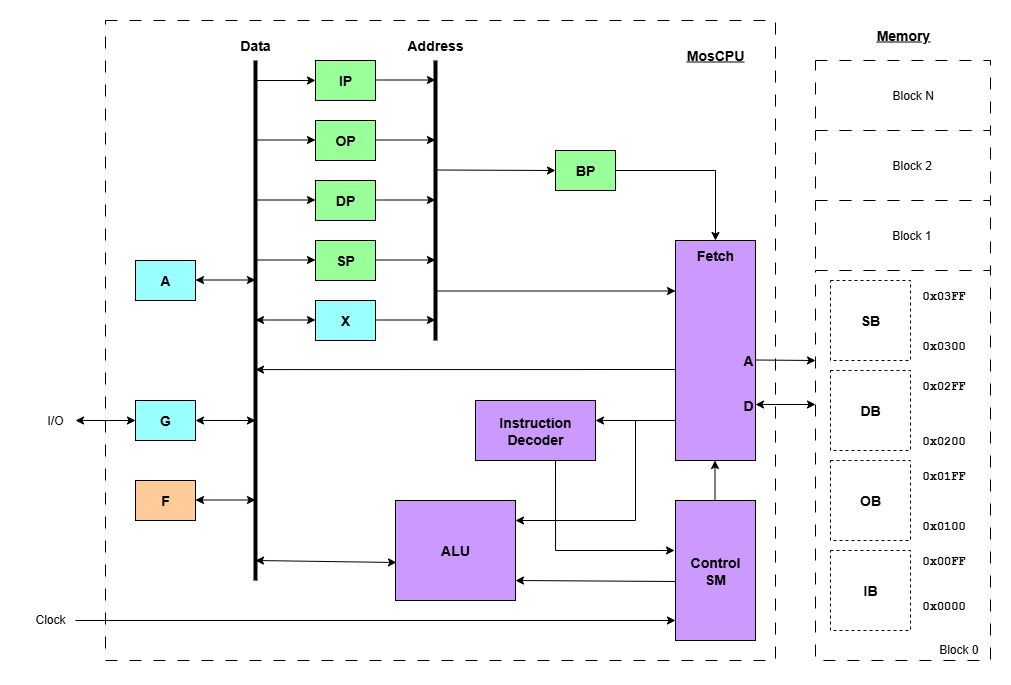

The diagram above was exported from draw.io. Its source (the exported page's mxGraphModel, read from the mxfile embedded in the PNG):
<mxGraphModel dx="1126" dy="748" grid="1" gridSize="10" guides="1" tooltips="1" connect="1" arrows="1" fold="1" page="1" pageScale="1" pageWidth="1100" pageHeight="850" math="0" shadow="0">
  <root>
    <mxCell id="0" />
    <mxCell id="1" parent="0" />
    <mxCell id="oadAJvdtq5aXfnNzyBwZ-5" value="" style="rounded=0;whiteSpace=wrap;html=1;dashed=1;dashPattern=12 12;" parent="1" vertex="1">
      <mxGeometry x="825" y="220" width="175" height="70" as="geometry" />
    </mxCell>
    <mxCell id="oadAJvdtq5aXfnNzyBwZ-6" value="" style="rounded=0;whiteSpace=wrap;html=1;dashed=1;dashPattern=12 12;" parent="1" vertex="1">
      <mxGeometry x="825" y="150" width="175" height="70" as="geometry" />
    </mxCell>
    <mxCell id="Fho4y9NvzUoqDBFK6mao-48" value="" style="rounded=0;whiteSpace=wrap;html=1;dashed=1;dashPattern=12 12;" parent="1" vertex="1">
      <mxGeometry x="825" y="290" width="175" height="390" as="geometry" />
    </mxCell>
    <mxCell id="Fho4y9NvzUoqDBFK6mao-47" value="" style="rounded=0;whiteSpace=wrap;html=1;dashed=1;dashPattern=12 12;" parent="1" vertex="1">
      <mxGeometry x="115" y="40" width="670" height="640" as="geometry" />
    </mxCell>
    <mxCell id="f6vRZK2oa4QjY8WZpOiV-4" value="&lt;font style=&quot;font-size: 14px;&quot;&gt;&lt;b&gt;IP&lt;/b&gt;&lt;/font&gt;" style="rounded=0;whiteSpace=wrap;html=1;fillColor=#99FF99;" parent="1" vertex="1">
      <mxGeometry x="325" y="80" width="60" height="40" as="geometry" />
    </mxCell>
    <mxCell id="f6vRZK2oa4QjY8WZpOiV-7" value="&lt;font style=&quot;font-size: 14px;&quot;&gt;&lt;b&gt;SB&lt;/b&gt;&lt;/font&gt;" style="rounded=0;whiteSpace=wrap;html=1;dashed=1;" parent="1" vertex="1">
      <mxGeometry x="840" y="300" width="80" height="80" as="geometry" />
    </mxCell>
    <mxCell id="f6vRZK2oa4QjY8WZpOiV-8" value="&lt;font style=&quot;font-size: 14px;&quot;&gt;&lt;b&gt;DB&lt;/b&gt;&lt;/font&gt;" style="rounded=0;whiteSpace=wrap;html=1;dashed=1;" parent="1" vertex="1">
      <mxGeometry x="840" y="390" width="80" height="80" as="geometry" />
    </mxCell>
    <mxCell id="f6vRZK2oa4QjY8WZpOiV-10" value="&lt;b style=&quot;font-family: &amp;quot;Courier New&amp;quot;;&quot;&gt;0x0000&lt;/b&gt;" style="text;html=1;align=left;verticalAlign=middle;whiteSpace=wrap;rounded=0;imageAlign=right;" parent="1" vertex="1">
      <mxGeometry x="930" y="610" width="60" height="30" as="geometry" />
    </mxCell>
    <mxCell id="f6vRZK2oa4QjY8WZpOiV-11" value="&lt;b style=&quot;font-family: &amp;quot;Courier New&amp;quot;;&quot;&gt;0x01FF&lt;/b&gt;" style="text;html=1;align=left;verticalAlign=middle;whiteSpace=wrap;rounded=0;imageAlign=right;" parent="1" vertex="1">
      <mxGeometry x="930" y="480" width="60" height="30" as="geometry" />
    </mxCell>
    <mxCell id="f6vRZK2oa4QjY8WZpOiV-12" value="&lt;b style=&quot;font-family: &amp;quot;Courier New&amp;quot;;&quot;&gt;0x0200&lt;/b&gt;" style="text;html=1;align=left;verticalAlign=middle;whiteSpace=wrap;rounded=0;imageAlign=right;" parent="1" vertex="1">
      <mxGeometry x="930" y="445" width="60" height="30" as="geometry" />
    </mxCell>
    <mxCell id="f6vRZK2oa4QjY8WZpOiV-13" value="&lt;b style=&quot;font-family: &amp;quot;Courier New&amp;quot;;&quot;&gt;0x02FF&lt;/b&gt;" style="text;html=1;align=left;verticalAlign=middle;whiteSpace=wrap;rounded=0;imageAlign=right;" parent="1" vertex="1">
      <mxGeometry x="930" y="390" width="60" height="30" as="geometry" />
    </mxCell>
    <mxCell id="f6vRZK2oa4QjY8WZpOiV-14" value="&lt;b style=&quot;font-family: &amp;quot;Courier New&amp;quot;;&quot;&gt;0x0300&lt;/b&gt;" style="text;html=1;align=left;verticalAlign=middle;whiteSpace=wrap;rounded=0;imageAlign=right;" parent="1" vertex="1">
      <mxGeometry x="930" y="350" width="60" height="30" as="geometry" />
    </mxCell>
    <mxCell id="f6vRZK2oa4QjY8WZpOiV-15" value="&lt;b style=&quot;font-family: &amp;quot;Courier New&amp;quot;;&quot;&gt;0x03FF&lt;/b&gt;" style="text;html=1;align=left;verticalAlign=middle;whiteSpace=wrap;rounded=0;imageAlign=right;" parent="1" vertex="1">
      <mxGeometry x="930" y="300" width="60" height="30" as="geometry" />
    </mxCell>
    <mxCell id="Fho4y9NvzUoqDBFK6mao-1" value="&lt;font style=&quot;font-size: 14px;&quot;&gt;&lt;b&gt;OP&lt;/b&gt;&lt;/font&gt;" style="rounded=0;whiteSpace=wrap;html=1;fillColor=#99FF99;" parent="1" vertex="1">
      <mxGeometry x="325" y="140" width="60" height="40" as="geometry" />
    </mxCell>
    <mxCell id="Fho4y9NvzUoqDBFK6mao-2" value="&lt;font style=&quot;font-size: 14px;&quot;&gt;&lt;b&gt;X&lt;/b&gt;&lt;/font&gt;" style="rounded=0;whiteSpace=wrap;html=1;fillColor=#99FFFF;" parent="1" vertex="1">
      <mxGeometry x="325" y="320" width="60" height="40" as="geometry" />
    </mxCell>
    <mxCell id="Fho4y9NvzUoqDBFK6mao-3" value="&lt;font style=&quot;font-size: 14px;&quot;&gt;&lt;b&gt;A&lt;/b&gt;&lt;/font&gt;" style="rounded=0;whiteSpace=wrap;html=1;fillColor=#99FFFF;" parent="1" vertex="1">
      <mxGeometry x="145" y="280" width="60" height="40" as="geometry" />
    </mxCell>
    <mxCell id="Fho4y9NvzUoqDBFK6mao-4" value="&lt;font style=&quot;font-size: 14px;&quot;&gt;&lt;b&gt;G&lt;/b&gt;&lt;/font&gt;" style="rounded=0;whiteSpace=wrap;html=1;fillColor=#99FFFF;" parent="1" vertex="1">
      <mxGeometry x="145" y="420" width="60" height="40" as="geometry" />
    </mxCell>
    <mxCell id="Fho4y9NvzUoqDBFK6mao-5" value="&lt;font style=&quot;font-size: 14px;&quot;&gt;&lt;b&gt;F&lt;/b&gt;&lt;/font&gt;" style="rounded=0;whiteSpace=wrap;html=1;fillColor=#FFCC99;" parent="1" vertex="1">
      <mxGeometry x="145" y="500" width="60" height="40" as="geometry" />
    </mxCell>
    <mxCell id="Fho4y9NvzUoqDBFK6mao-7" value="&lt;font style=&quot;font-size: 14px;&quot;&gt;&lt;b&gt;ALU&lt;/b&gt;&lt;/font&gt;" style="rounded=0;whiteSpace=wrap;html=1;fillColor=#CC99FF;" parent="1" vertex="1">
      <mxGeometry x="405" y="520" width="120" height="100" as="geometry" />
    </mxCell>
    <mxCell id="Fho4y9NvzUoqDBFK6mao-8" value="&lt;font style=&quot;font-size: 14px;&quot;&gt;&lt;b&gt;Instruction&lt;/b&gt;&lt;/font&gt;&lt;div&gt;&lt;font style=&quot;font-size: 14px;&quot;&gt;&lt;b&gt;Decoder&lt;/b&gt;&lt;/font&gt;&lt;/div&gt;" style="rounded=0;whiteSpace=wrap;html=1;fillColor=#CC99FF;" parent="1" vertex="1">
      <mxGeometry x="485" y="420" width="120" height="60" as="geometry" />
    </mxCell>
    <mxCell id="Fho4y9NvzUoqDBFK6mao-9" value="&lt;font style=&quot;font-size: 14px;&quot;&gt;&lt;b&gt;Fetch&lt;/b&gt;&lt;/font&gt;" style="rounded=0;whiteSpace=wrap;html=1;verticalAlign=top;fillColor=#CC99FF;" parent="1" vertex="1">
      <mxGeometry x="685" y="260" width="80" height="220" as="geometry" />
    </mxCell>
    <mxCell id="Fho4y9NvzUoqDBFK6mao-11" value="&lt;font style=&quot;font-size: 14px;&quot;&gt;&lt;b&gt;Control&lt;/b&gt;&lt;/font&gt;&lt;div&gt;&lt;font style=&quot;font-size: 14px;&quot;&gt;&lt;b&gt;SM&lt;/b&gt;&lt;/font&gt;&lt;/div&gt;" style="rounded=0;whiteSpace=wrap;html=1;fillColor=#CC99FF;" parent="1" vertex="1">
      <mxGeometry x="685" y="520" width="80" height="140" as="geometry" />
    </mxCell>
    <mxCell id="Fho4y9NvzUoqDBFK6mao-12" value="" style="endArrow=none;html=1;rounded=0;strokeWidth=4;" parent="1" edge="1">
      <mxGeometry width="50" height="50" relative="1" as="geometry">
        <mxPoint x="265" y="600" as="sourcePoint" />
        <mxPoint x="265" y="80" as="targetPoint" />
      </mxGeometry>
    </mxCell>
    <mxCell id="Fho4y9NvzUoqDBFK6mao-13" value="" style="endArrow=none;html=1;rounded=0;strokeWidth=4;" parent="1" edge="1">
      <mxGeometry width="50" height="50" relative="1" as="geometry">
        <mxPoint x="445" y="360" as="sourcePoint" />
        <mxPoint x="445" y="80" as="targetPoint" />
      </mxGeometry>
    </mxCell>
    <mxCell id="Fho4y9NvzUoqDBFK6mao-14" value="&lt;font style=&quot;font-size: 14px;&quot;&gt;&lt;b&gt;Data&lt;/b&gt;&lt;/font&gt;" style="text;html=1;align=center;verticalAlign=middle;whiteSpace=wrap;rounded=0;" parent="1" vertex="1">
      <mxGeometry x="235" y="50" width="60" height="30" as="geometry" />
    </mxCell>
    <mxCell id="Fho4y9NvzUoqDBFK6mao-15" value="&lt;font style=&quot;font-size: 14px;&quot;&gt;&lt;b&gt;Address&lt;/b&gt;&lt;/font&gt;" style="text;html=1;align=center;verticalAlign=middle;whiteSpace=wrap;rounded=0;" parent="1" vertex="1">
      <mxGeometry x="415" y="50" width="60" height="30" as="geometry" />
    </mxCell>
    <mxCell id="Fho4y9NvzUoqDBFK6mao-16" value="" style="endArrow=classic;html=1;rounded=0;entryX=0;entryY=0.5;entryDx=0;entryDy=0;" parent="1" target="f6vRZK2oa4QjY8WZpOiV-4" edge="1">
      <mxGeometry width="50" height="50" relative="1" as="geometry">
        <mxPoint x="265" y="100" as="sourcePoint" />
        <mxPoint x="315" y="50" as="targetPoint" />
      </mxGeometry>
    </mxCell>
    <mxCell id="Fho4y9NvzUoqDBFK6mao-17" value="" style="endArrow=classic;html=1;rounded=0;entryX=0;entryY=0.5;entryDx=0;entryDy=0;" parent="1" edge="1">
      <mxGeometry width="50" height="50" relative="1" as="geometry">
        <mxPoint x="265" y="159.5" as="sourcePoint" />
        <mxPoint x="325" y="159.5" as="targetPoint" />
      </mxGeometry>
    </mxCell>
    <mxCell id="Fho4y9NvzUoqDBFK6mao-19" value="" style="endArrow=classic;html=1;rounded=0;entryX=0;entryY=0.5;entryDx=0;entryDy=0;" parent="1" edge="1">
      <mxGeometry width="50" height="50" relative="1" as="geometry">
        <mxPoint x="385" y="99.5" as="sourcePoint" />
        <mxPoint x="445" y="99.5" as="targetPoint" />
      </mxGeometry>
    </mxCell>
    <mxCell id="Fho4y9NvzUoqDBFK6mao-20" value="" style="endArrow=classic;html=1;rounded=0;entryX=0;entryY=0.5;entryDx=0;entryDy=0;" parent="1" edge="1">
      <mxGeometry width="50" height="50" relative="1" as="geometry">
        <mxPoint x="385" y="159.5" as="sourcePoint" />
        <mxPoint x="445" y="159.5" as="targetPoint" />
      </mxGeometry>
    </mxCell>
    <mxCell id="Fho4y9NvzUoqDBFK6mao-21" value="" style="endArrow=classic;html=1;rounded=0;entryX=0;entryY=0.5;entryDx=0;entryDy=0;" parent="1" edge="1">
      <mxGeometry width="50" height="50" relative="1" as="geometry">
        <mxPoint x="385" y="339.5" as="sourcePoint" />
        <mxPoint x="445" y="339.5" as="targetPoint" />
      </mxGeometry>
    </mxCell>
    <mxCell id="Fho4y9NvzUoqDBFK6mao-22" value="" style="endArrow=classic;html=1;rounded=0;" parent="1" edge="1">
      <mxGeometry width="50" height="50" relative="1" as="geometry">
        <mxPoint x="445" y="310.5" as="sourcePoint" />
        <mxPoint x="685" y="310.5" as="targetPoint" />
      </mxGeometry>
    </mxCell>
    <mxCell id="Fho4y9NvzUoqDBFK6mao-23" value="&lt;font style=&quot;font-size: 14px;&quot;&gt;&lt;b&gt;A&lt;/b&gt;&lt;/font&gt;" style="text;html=1;align=right;verticalAlign=middle;whiteSpace=wrap;rounded=0;" parent="1" vertex="1">
      <mxGeometry x="705" y="365" width="60" height="30" as="geometry" />
    </mxCell>
    <mxCell id="Fho4y9NvzUoqDBFK6mao-24" value="&lt;font style=&quot;font-size: 14px;&quot;&gt;&lt;b&gt;D&lt;/b&gt;&lt;/font&gt;" style="text;html=1;align=right;verticalAlign=middle;whiteSpace=wrap;rounded=0;" parent="1" vertex="1">
      <mxGeometry x="705" y="410" width="60" height="30" as="geometry" />
    </mxCell>
    <mxCell id="Fho4y9NvzUoqDBFK6mao-25" value="" style="endArrow=classic;html=1;rounded=0;" parent="1" edge="1">
      <mxGeometry width="50" height="50" relative="1" as="geometry">
        <mxPoint x="765" y="379.5" as="sourcePoint" />
        <mxPoint x="825" y="380" as="targetPoint" />
      </mxGeometry>
    </mxCell>
    <mxCell id="Fho4y9NvzUoqDBFK6mao-26" value="" style="endArrow=classic;startArrow=classic;html=1;rounded=0;" parent="1" edge="1">
      <mxGeometry width="50" height="50" relative="1" as="geometry">
        <mxPoint x="765" y="424" as="sourcePoint" />
        <mxPoint x="825" y="424" as="targetPoint" />
      </mxGeometry>
    </mxCell>
    <mxCell id="Fho4y9NvzUoqDBFK6mao-30" value="" style="endArrow=classic;startArrow=classic;html=1;rounded=0;" parent="1" edge="1">
      <mxGeometry width="50" height="50" relative="1" as="geometry">
        <mxPoint x="205" y="299.5" as="sourcePoint" />
        <mxPoint x="265" y="299.5" as="targetPoint" />
      </mxGeometry>
    </mxCell>
    <mxCell id="Fho4y9NvzUoqDBFK6mao-31" value="" style="endArrow=classic;startArrow=classic;html=1;rounded=0;" parent="1" edge="1">
      <mxGeometry width="50" height="50" relative="1" as="geometry">
        <mxPoint x="265" y="339.5" as="sourcePoint" />
        <mxPoint x="325" y="339.5" as="targetPoint" />
      </mxGeometry>
    </mxCell>
    <mxCell id="Fho4y9NvzUoqDBFK6mao-32" value="" style="endArrow=classic;html=1;rounded=0;" parent="1" edge="1">
      <mxGeometry width="50" height="50" relative="1" as="geometry">
        <mxPoint x="685" y="440" as="sourcePoint" />
        <mxPoint x="605" y="440" as="targetPoint" />
      </mxGeometry>
    </mxCell>
    <mxCell id="Fho4y9NvzUoqDBFK6mao-33" value="" style="endArrow=classic;html=1;rounded=0;" parent="1" edge="1">
      <mxGeometry width="50" height="50" relative="1" as="geometry">
        <mxPoint x="685" y="601" as="sourcePoint" />
        <mxPoint x="525" y="600" as="targetPoint" />
      </mxGeometry>
    </mxCell>
    <mxCell id="Fho4y9NvzUoqDBFK6mao-34" value="" style="endArrow=classic;html=1;rounded=0;" parent="1" edge="1">
      <mxGeometry width="50" height="50" relative="1" as="geometry">
        <mxPoint x="724.5" y="520" as="sourcePoint" />
        <mxPoint x="724.5" y="480" as="targetPoint" />
      </mxGeometry>
    </mxCell>
    <mxCell id="Fho4y9NvzUoqDBFK6mao-36" value="" style="endArrow=classic;startArrow=classic;html=1;rounded=0;" parent="1" edge="1">
      <mxGeometry width="50" height="50" relative="1" as="geometry">
        <mxPoint x="265" y="580" as="sourcePoint" />
        <mxPoint x="406" y="582" as="targetPoint" />
      </mxGeometry>
    </mxCell>
    <mxCell id="Fho4y9NvzUoqDBFK6mao-37" value="" style="endArrow=none;html=1;rounded=0;" parent="1" edge="1">
      <mxGeometry width="50" height="50" relative="1" as="geometry">
        <mxPoint x="645" y="540" as="sourcePoint" />
        <mxPoint x="645" y="440" as="targetPoint" />
      </mxGeometry>
    </mxCell>
    <mxCell id="Fho4y9NvzUoqDBFK6mao-38" value="" style="endArrow=classic;html=1;rounded=0;" parent="1" edge="1">
      <mxGeometry width="50" height="50" relative="1" as="geometry">
        <mxPoint x="645" y="540" as="sourcePoint" />
        <mxPoint x="525" y="540" as="targetPoint" />
      </mxGeometry>
    </mxCell>
    <mxCell id="Fho4y9NvzUoqDBFK6mao-41" value="" style="endArrow=classic;html=1;rounded=0;entryX=0;entryY=0.5;entryDx=0;entryDy=0;startArrow=classic;startFill=1;" parent="1" target="Fho4y9NvzUoqDBFK6mao-4" edge="1">
      <mxGeometry width="50" height="50" relative="1" as="geometry">
        <mxPoint x="85" y="440" as="sourcePoint" />
        <mxPoint x="155" y="390" as="targetPoint" />
      </mxGeometry>
    </mxCell>
    <mxCell id="Fho4y9NvzUoqDBFK6mao-43" value="&lt;font&gt;&lt;b&gt;&lt;u&gt;Memory&lt;/u&gt;&lt;/b&gt;&lt;/font&gt;" style="text;html=1;align=center;verticalAlign=middle;whiteSpace=wrap;rounded=0;fontSize=14;" parent="1" vertex="1">
      <mxGeometry x="882.5" y="40" width="60" height="30" as="geometry" />
    </mxCell>
    <mxCell id="Fho4y9NvzUoqDBFK6mao-44" value="I/O" style="text;html=1;align=center;verticalAlign=middle;whiteSpace=wrap;rounded=0;" parent="1" vertex="1">
      <mxGeometry x="35" y="425" width="60" height="30" as="geometry" />
    </mxCell>
    <mxCell id="Fho4y9NvzUoqDBFK6mao-49" value="&lt;font&gt;&lt;b&gt;&lt;u&gt;MosCPU&lt;/u&gt;&lt;/b&gt;&lt;/font&gt;" style="text;html=1;align=center;verticalAlign=middle;whiteSpace=wrap;rounded=0;fontSize=14;" parent="1" vertex="1">
      <mxGeometry x="695" y="60" width="60" height="30" as="geometry" />
    </mxCell>
    <mxCell id="Fho4y9NvzUoqDBFK6mao-50" value="" style="endArrow=classic;html=1;rounded=0;" parent="1" edge="1">
      <mxGeometry width="50" height="50" relative="1" as="geometry">
        <mxPoint x="85" y="640" as="sourcePoint" />
        <mxPoint x="685" y="640" as="targetPoint" />
      </mxGeometry>
    </mxCell>
    <mxCell id="Fho4y9NvzUoqDBFK6mao-51" value="Clock" style="text;html=1;align=center;verticalAlign=middle;whiteSpace=wrap;rounded=0;" parent="1" vertex="1">
      <mxGeometry x="30" y="624" width="60" height="30" as="geometry" />
    </mxCell>
    <mxCell id="Fho4y9NvzUoqDBFK6mao-60" value="" style="endArrow=classic;html=1;rounded=0;entryX=-0.012;entryY=0.357;entryDx=0;entryDy=0;entryPerimeter=0;" parent="1" target="Fho4y9NvzUoqDBFK6mao-11" edge="1">
      <mxGeometry width="50" height="50" relative="1" as="geometry">
        <mxPoint x="565" y="570" as="sourcePoint" />
        <mxPoint x="635" y="530" as="targetPoint" />
      </mxGeometry>
    </mxCell>
    <mxCell id="Fho4y9NvzUoqDBFK6mao-61" value="" style="endArrow=none;html=1;rounded=0;entryX=0.833;entryY=1;entryDx=0;entryDy=0;entryPerimeter=0;" parent="1" edge="1">
      <mxGeometry width="50" height="50" relative="1" as="geometry">
        <mxPoint x="565.04" y="570" as="sourcePoint" />
        <mxPoint x="565" y="480" as="targetPoint" />
      </mxGeometry>
    </mxCell>
    <mxCell id="eYqbgrwfWPqDOQank-Es-1" value="&lt;font style=&quot;font-size: 14px;&quot;&gt;&lt;b&gt;SP&lt;/b&gt;&lt;/font&gt;" style="rounded=0;whiteSpace=wrap;html=1;fillColor=#99FF99;" parent="1" vertex="1">
      <mxGeometry x="325" y="260" width="60" height="40" as="geometry" />
    </mxCell>
    <mxCell id="eYqbgrwfWPqDOQank-Es-2" value="" style="endArrow=classic;html=1;rounded=0;entryX=0;entryY=0.5;entryDx=0;entryDy=0;" parent="1" edge="1">
      <mxGeometry width="50" height="50" relative="1" as="geometry">
        <mxPoint x="265" y="279.5" as="sourcePoint" />
        <mxPoint x="325" y="279.5" as="targetPoint" />
      </mxGeometry>
    </mxCell>
    <mxCell id="eYqbgrwfWPqDOQank-Es-3" value="" style="endArrow=classic;html=1;rounded=0;entryX=0;entryY=0.5;entryDx=0;entryDy=0;" parent="1" edge="1">
      <mxGeometry width="50" height="50" relative="1" as="geometry">
        <mxPoint x="385" y="279.5" as="sourcePoint" />
        <mxPoint x="445" y="279.5" as="targetPoint" />
      </mxGeometry>
    </mxCell>
    <mxCell id="eYqbgrwfWPqDOQank-Es-4" value="&lt;font style=&quot;font-size: 14px;&quot;&gt;&lt;b&gt;BP&lt;/b&gt;&lt;/font&gt;" style="rounded=0;whiteSpace=wrap;html=1;fillColor=#99FF99;" parent="1" vertex="1">
      <mxGeometry x="565" y="170" width="60" height="40" as="geometry" />
    </mxCell>
    <mxCell id="eYqbgrwfWPqDOQank-Es-5" value="" style="endArrow=classic;html=1;rounded=0;entryX=0;entryY=0.5;entryDx=0;entryDy=0;" parent="1" target="eYqbgrwfWPqDOQank-Es-4" edge="1">
      <mxGeometry width="50" height="50" relative="1" as="geometry">
        <mxPoint x="445" y="189.5" as="sourcePoint" />
        <mxPoint x="505" y="189.5" as="targetPoint" />
      </mxGeometry>
    </mxCell>
    <mxCell id="eYqbgrwfWPqDOQank-Es-6" value="" style="endArrow=none;html=1;rounded=0;" parent="1" edge="1">
      <mxGeometry width="50" height="50" relative="1" as="geometry">
        <mxPoint x="625" y="190" as="sourcePoint" />
        <mxPoint x="725" y="190" as="targetPoint" />
      </mxGeometry>
    </mxCell>
    <mxCell id="eYqbgrwfWPqDOQank-Es-7" value="" style="endArrow=classic;html=1;rounded=0;entryX=0.5;entryY=0;entryDx=0;entryDy=0;" parent="1" target="Fho4y9NvzUoqDBFK6mao-9" edge="1">
      <mxGeometry width="50" height="50" relative="1" as="geometry">
        <mxPoint x="725" y="190" as="sourcePoint" />
        <mxPoint x="725" y="240" as="targetPoint" />
      </mxGeometry>
    </mxCell>
    <mxCell id="eYqbgrwfWPqDOQank-Es-8" value="" style="endArrow=classic;startArrow=classic;html=1;rounded=0;" parent="1" edge="1">
      <mxGeometry width="50" height="50" relative="1" as="geometry">
        <mxPoint x="205" y="440" as="sourcePoint" />
        <mxPoint x="265" y="440" as="targetPoint" />
      </mxGeometry>
    </mxCell>
    <mxCell id="eYqbgrwfWPqDOQank-Es-9" value="" style="endArrow=classic;startArrow=classic;html=1;rounded=0;" parent="1" edge="1">
      <mxGeometry width="50" height="50" relative="1" as="geometry">
        <mxPoint x="205" y="519.5" as="sourcePoint" />
        <mxPoint x="265" y="519.5" as="targetPoint" />
      </mxGeometry>
    </mxCell>
    <mxCell id="eYqbgrwfWPqDOQank-Es-10" value="&lt;font style=&quot;font-size: 14px;&quot;&gt;&lt;b&gt;OB&lt;/b&gt;&lt;/font&gt;" style="rounded=0;whiteSpace=wrap;html=1;dashed=1;" parent="1" vertex="1">
      <mxGeometry x="840" y="480" width="80" height="80" as="geometry" />
    </mxCell>
    <mxCell id="eYqbgrwfWPqDOQank-Es-11" value="&lt;font style=&quot;font-size: 14px;&quot;&gt;&lt;b&gt;IB&lt;/b&gt;&lt;/font&gt;" style="rounded=0;whiteSpace=wrap;html=1;dashed=1;" parent="1" vertex="1">
      <mxGeometry x="840" y="570" width="80" height="80" as="geometry" />
    </mxCell>
    <mxCell id="eYqbgrwfWPqDOQank-Es-12" value="&lt;b style=&quot;font-family: &amp;quot;Courier New&amp;quot;;&quot;&gt;0x0100&lt;/b&gt;" style="text;html=1;align=left;verticalAlign=middle;whiteSpace=wrap;rounded=0;imageAlign=right;" parent="1" vertex="1">
      <mxGeometry x="930" y="530" width="60" height="30" as="geometry" />
    </mxCell>
    <mxCell id="eYqbgrwfWPqDOQank-Es-13" value="&lt;b style=&quot;font-family: &amp;quot;Courier New&amp;quot;;&quot;&gt;0x00FF&lt;/b&gt;" style="text;html=1;align=left;verticalAlign=middle;whiteSpace=wrap;rounded=0;imageAlign=right;" parent="1" vertex="1">
      <mxGeometry x="930" y="565" width="60" height="30" as="geometry" />
    </mxCell>
    <mxCell id="oadAJvdtq5aXfnNzyBwZ-1" value="&lt;font style=&quot;font-size: 14px;&quot;&gt;&lt;b&gt;DP&lt;/b&gt;&lt;/font&gt;" style="rounded=0;whiteSpace=wrap;html=1;fillColor=#99FF99;" parent="1" vertex="1">
      <mxGeometry x="325" y="200" width="60" height="40" as="geometry" />
    </mxCell>
    <mxCell id="oadAJvdtq5aXfnNzyBwZ-2" value="" style="endArrow=classic;html=1;rounded=0;entryX=0;entryY=0.5;entryDx=0;entryDy=0;" parent="1" edge="1">
      <mxGeometry width="50" height="50" relative="1" as="geometry">
        <mxPoint x="265" y="219.5" as="sourcePoint" />
        <mxPoint x="325" y="219.5" as="targetPoint" />
      </mxGeometry>
    </mxCell>
    <mxCell id="oadAJvdtq5aXfnNzyBwZ-3" value="" style="endArrow=classic;html=1;rounded=0;entryX=0;entryY=0.5;entryDx=0;entryDy=0;" parent="1" edge="1">
      <mxGeometry width="50" height="50" relative="1" as="geometry">
        <mxPoint x="385" y="219.5" as="sourcePoint" />
        <mxPoint x="445" y="219.5" as="targetPoint" />
      </mxGeometry>
    </mxCell>
    <mxCell id="oadAJvdtq5aXfnNzyBwZ-4" value="" style="endArrow=classic;html=1;rounded=0;exitX=0;exitY=0.545;exitDx=0;exitDy=0;exitPerimeter=0;" parent="1" edge="1">
      <mxGeometry width="50" height="50" relative="1" as="geometry">
        <mxPoint x="685" y="389.0000000000001" as="sourcePoint" />
        <mxPoint x="265" y="389.1" as="targetPoint" />
      </mxGeometry>
    </mxCell>
    <mxCell id="oadAJvdtq5aXfnNzyBwZ-7" value="Block 0" style="text;html=1;align=right;verticalAlign=middle;whiteSpace=wrap;rounded=0;" parent="1" vertex="1">
      <mxGeometry x="930" y="654" width="60" height="30" as="geometry" />
    </mxCell>
    <mxCell id="oadAJvdtq5aXfnNzyBwZ-8" value="Block 1" style="text;html=1;align=right;verticalAlign=middle;whiteSpace=wrap;rounded=0;" parent="1" vertex="1">
      <mxGeometry x="882.5" y="240" width="60" height="30" as="geometry" />
    </mxCell>
    <mxCell id="oadAJvdtq5aXfnNzyBwZ-9" value="Block 2" style="text;html=1;align=left;verticalAlign=middle;whiteSpace=wrap;rounded=0;" parent="1" vertex="1">
      <mxGeometry x="900" y="170" width="60" height="30" as="geometry" />
    </mxCell>
    <mxCell id="oadAJvdtq5aXfnNzyBwZ-10" value="" style="rounded=0;whiteSpace=wrap;html=1;dashed=1;dashPattern=12 12;" parent="1" vertex="1">
      <mxGeometry x="825" y="80" width="175" height="70" as="geometry" />
    </mxCell>
    <mxCell id="oadAJvdtq5aXfnNzyBwZ-11" value="Block N" style="text;html=1;align=left;verticalAlign=middle;whiteSpace=wrap;rounded=0;" parent="1" vertex="1">
      <mxGeometry x="900" y="100" width="60" height="30" as="geometry" />
    </mxCell>
  </root>
</mxGraphModel>